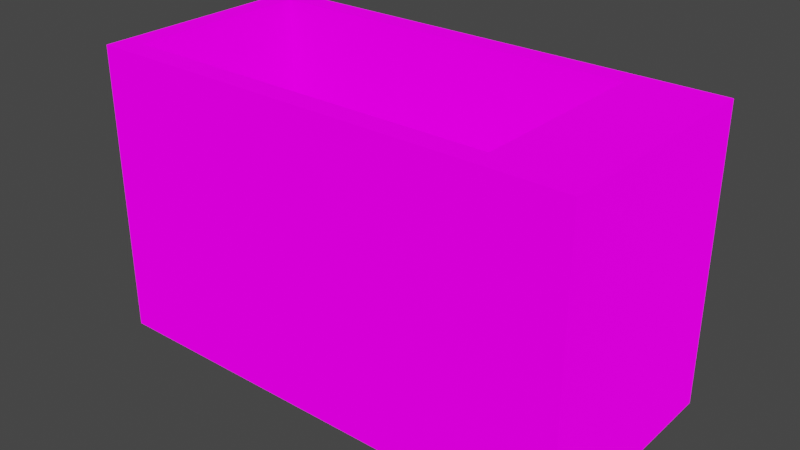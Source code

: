# Source: destructo_2.blend  (saved by Blender 3.5.10; exported with 4.5.12 LTS)
import bpy
from mathutils import Matrix  # noqa: F401  (used for matrix-valued properties, if any)

bpy.ops.wm.read_factory_settings(use_empty=True)
scene = bpy.context.scene
scene.name = 'Scene'

# ---- images (referenced by path relative to the original .blend; pixels are not part of the script)
import os
ASSET_DIR = os.environ.get("B2B_ASSET_DIR", "")  # directory of the original .blend (textures are referenced by path, not embedded)
HERE = os.path.dirname(os.path.abspath(__file__))  # packed textures are extracted next to this script under _unpacked/

def load_image(name, relpath, width, height, colorspace="sRGB"):
    """Load a texture the original file referenced (path relative to the .blend, or extracted next to this script)."""
    p = next((c for c in (os.path.join(HERE, relpath), os.path.join(ASSET_DIR, relpath)) if relpath and os.path.exists(c)), "")
    if p:
        img = bpy.data.images.load(p, check_existing=True)
        img.name = name
    else:  # same state as the original file: an image datablock whose file is absent (Cycles renders it pink)
        img = bpy.data.images.new(name, width, height)
        img.source = "FILE"
        img.filepath = "//" + (relpath or name)
    img.colorspace_settings.name = colorspace
    return img
img_metalicity_png = load_image('metalicity.png', 'metalicity.png', 1024, 1024, 'sRGB')
img_roughness_png = load_image('roughness.png', 'roughness.png', 1024, 1024, 'sRGB')
img_emission_png_001 = load_image('emission.png.001', 'emission.png', 1024, 1024, 'sRGB')
img_albedo_png_001 = load_image('albedo.png.001', 'albedo.png', 1024, 1024, 'sRGB')

# ---- materials (node trees are filled in below, after node groups)
mat_palette = bpy.data.materials.new('Palette')
mat_palette.alpha_threshold = 0.0
mat_palette.use_backface_culling = True
mat_palette.roughness = 0.5
mat_palette.line_color = (0.0, 0.0, 0.0, 1.0)

# ---- material node trees
mat_palette.use_nodes = True; mat_palette.node_tree.nodes.clear()
_N = mat_palette.node_tree.nodes; _L = mat_palette.node_tree.links
n0 = _N.new('ShaderNodeBsdfPrincipled'); n0.name = 'Principled BSDF'; n0.location = (10, 300)
n0.distribution = 'GGX'
n0.subsurface_method = 'RANDOM_WALK_SKIN'
n0.inputs[3].default_value = 1.45
n0.inputs[13].default_value = 0.15
n0.inputs[28].default_value = 1.0
n1 = _N.new('ShaderNodeSeparateColor'); n1.name = 'Separate Color.001'; n1.location = (-183, 89)
n1.hide = True
n2 = _N.new('ShaderNodeOutputMaterial'); n2.name = 'Material Output'; n2.location = (314, 265)
n2.hide = True
n3 = _N.new('ShaderNodeTexImage'); n3.name = 'Image Texture.002'; n3.location = (-488, 121)
n3.hide = True
n3.image = img_metalicity_png
n4 = _N.new('ShaderNodeSeparateColor'); n4.name = 'Separate Color'; n4.location = (-194, -3)
n4.hide = True
n5 = _N.new('ShaderNodeTexImage'); n5.name = 'Image Texture.003'; n5.location = (-533, -8)
n5.hide = True
n5.image = img_roughness_png
n6 = _N.new('ShaderNodeTexImage'); n6.name = 'Image Texture.001'; n6.location = (-343, -206)
n6.hide = True
n6.image = img_emission_png_001
n7 = _N.new('ShaderNodeTexImage'); n7.name = 'Image Texture'; n7.location = (-287, 243)
n7.hide = True
n7.image = img_albedo_png_001
_L.new(n0.outputs[0], n2.inputs[0])
_L.new(n7.outputs[0], n0.inputs[0])
_L.new(n6.outputs[0], n0.inputs[27])
_L.new(n1.outputs[0], n0.inputs[1])
_L.new(n5.outputs[0], n4.inputs[0])
_L.new(n4.outputs[0], n0.inputs[2])
_L.new(n3.outputs[0], n1.inputs[0])
n2.is_active_output = True

# ---- world
world_world = bpy.data.worlds.new('World'); scene.world = world_world
world_world.use_nodes = True; world_world.node_tree.nodes.clear()
_N = world_world.node_tree.nodes; _L = world_world.node_tree.links
n0 = _N.new('ShaderNodeOutputWorld'); n0.name = 'World Output'; n0.location = (300, 300)
n1 = _N.new('ShaderNodeBackground'); n1.name = 'Background'; n1.location = (10, 300)
n1.inputs[0].default_value = (0.05088, 0.05088, 0.05088, 1.0)
_L.new(n1.outputs[0], n0.inputs[0])
n0.is_active_output = True
world_world.color = (0.05088, 0.05088, 0.05088)
world_world.use_sun_shadow = False
world_world.sun_shadow_jitter_overblur = 0.0

# ---- meshes
me_mesh_dh2_walls = bpy.data.meshes.new('mesh_dh2_walls')
me_mesh_dh2_walls.from_pydata([(15.45, -6.18, 10.46), (-10.55, 6.62, -7.181), (-10.55, 6.62, 10.46), (15.45, 6.62, 10.46), (-10.55, -6.18, 10.46), (15.45, 6.62, -7.181), (-10.55, -6.18, -7.181), (15.45, -6.18, -7.181), (21.26, -7.661, 10.46), (-12.05, 8.101, 10.46), (21.26, 8.101, 10.46), (-12.05, -7.661, 10.46), (21.26, -7.661, -9.451), (-12.05, 8.101, -9.451), (21.26, 8.101, -9.451), (-12.05, -7.661, -9.451), (15.45, -3.348, 0.04499), (15.45, 3.452, 0.04499), (15.45, -3.348, 6.045), (15.45, 3.452, 6.045), (15.05, 0.05182, 6.045)], [], [(4, 0, 7, 6), (6, 1, 2, 4), (2, 3, 10, 9), (9, 10, 14, 13), (3, 2, 1, 5), (8, 11, 15, 12), (3, 0, 8, 10), (4, 2, 9, 11), (10, 8, 12, 14), (11, 9, 13, 15), (14, 12, 15, 13), (0, 3, 19, 18), (0, 18, 16, 7), (3, 5, 17, 19), (0, 4, 11, 8)])
_uv = me_mesh_dh2_walls.uv_layers.new(name='UVMap')
_uv.uv.foreach_set('vector', [0.4502, 0.8626, 0.4502, 0.8626, 0.4502, 0.8626, 0.4502, 0.8626, 0.4502, 0.8626, 0.4502, 0.8626, 0.4502, 0.8626, 0.4502, 0.8626, 0.489, 0.7998, 0.489, 0.7998, 0.489, 0.7998, 0.489, 0.7998, 0.4502, 0.8626, 0.4502, 0.8626, 0.4502, 0.8626, 0.4502, 0.8626, 0.4502, 0.8626, 0.4502, 0.8626, 0.4502, 0.8626, 0.4502, 0.8626, 0.4502, 0.8626, 0.4502, 0.8626, 0.4502, 0.8626, 0.4502, 0.8626, 0.489, 0.7998, 0.489, 0.7998, 0.489, 0.7998, 0.489, 0.7998, 0.489, 0.7998, 0.489, 0.7998, 0.489, 0.7998, 0.489, 0.7998, 0.4502, 0.8626, 0.4502, 0.8626, 0.4502, 0.8626, 0.4502, 0.8626, 0.4502, 0.8626, 0.4502, 0.8626, 0.4502, 0.8626, 0.4502, 0.8626, 0.4502, 0.8626, 0.4502, 0.8626, 0.4502, 0.8626, 0.4502, 0.8626, 0.4502, 0.8626, 0.4502, 0.8626, 0.4502, 0.8626, 0.4502, 0.8626, 0.4502, 0.8626, 0.4502, 0.8626, 0.4502, 0.8626, 0.4502, 0.8626, 0.4502, 0.8626, 0.4502, 0.8626, 0.4502, 0.8626, 0.4502, 0.8626, 0.489, 0.7998, 0.489, 0.7998, 0.489, 0.7998, 0.489, 0.7998])
_uv.active_render = True
_uv = me_mesh_dh2_walls.uv_layers.new(name='UVMap.001')
_uv.uv.foreach_set('vector', [0.4644, 0.8394, 0.8086, 0.8696, 0.4769, 0.8315, 0.4644, 0.8315, 0.1675, 0.8364, 0.5444, 0.8335, 0.5444, 0.8413, 0.1675, 0.8442, 0.6528, 0.8394, 0.943, 0.8442, 0.943, 0.8442, 0.6528, 0.8394, 0.6528, 0.8394, 0.943, 0.8442, 0.943, 0.8442, 0.6528, 0.8394, 0.943, 0.8442, 0.6528, 0.8394, 0.6528, 0.8315, 0.2666, 0.4175, 0.8086, 0.8696, 0.4644, 0.8394, 0.4644, 0.8394, 0.8086, 0.8696, 0.918, 0.8696, 0.8086, 0.8696, 0.8086, 0.8696, 0.918, 0.8696, 0.1675, 0.8442, 0.5444, 0.8413, 0.5444, 0.8413, 0.1675, 0.8442, 0.918, 0.8696, 0.8086, 0.8696, 0.8086, 0.8696, 0.918, 0.8696, 0.1675, 0.8442, 0.5444, 0.8413, 0.5444, 0.8413, 0.1675, 0.8442, 0.943, 0.8442, 0.8086, 0.8696, 0.1675, 0.8442, 0.6528, 0.8394, 0.8086, 0.8696, 0.918, 0.8696, 0.9935, 0.5754, 0.4174, 0.5774, 0.8086, 0.8696, 0.4174, 0.5774, 0.3423, 0.5817, 0.1572, 0.4214, 0.918, 0.8696, 0.2666, 0.4175, 0.3773, 0.5661, 0.9935, 0.5754, 0.8086, 0.8696, 0.4644, 0.8394, 0.4644, 0.8394, 0.8086, 0.8696])
me_mesh_dh2_walls.materials.append(mat_palette)
me_mesh_dh2_walls.update()
me_mesh_dh2_walls.normals_split_custom_set([tuple(v) for v in zip(*[iter([2.538e-13, 1.0, 3.327e-08, 2.538e-13, 1.0, 3.327e-08, 2.538e-13, 1.0, 3.327e-08, 2.538e-13, 1.0, 3.327e-08, 1.0, 0.0, 0.0, 1.0, 0.0, 0.0, 1.0, 0.0, 0.0, 1.0, 0.0, 0.0, 0.0, 0.0, 1.0, 0.0, 0.0, 1.0, 0.0, 0.0, 1.0, 0.0, 0.0, 1.0, 0.0, 1.0, -4.602e-08, 0.0, 1.0, -4.602e-08, 0.0, 1.0, -4.602e-08, 0.0, 1.0, -4.602e-08, 0.0, -1.0, 6.654e-08, 0.0, -1.0, 6.654e-08, 0.0, -1.0, 6.654e-08, 0.0, -1.0, 6.654e-08, 0.0, -1.0, -4.602e-08, 0.0, -1.0, -4.602e-08, 0.0, -1.0, -4.602e-08, 0.0, -1.0, -4.602e-08, 1.838e-07, 0.0, 1.0, 1.838e-07, 0.0, 1.0, 1.838e-07, 0.0, 1.0, 1.838e-07, 0.0, 1.0, -7.16e-07, 0.0, 1.0, -7.16e-07, 0.0, 1.0, -7.16e-07, 0.0, 1.0, -7.16e-07, 0.0, 1.0, 1.0, 0.0, 0.0, 1.0, 0.0, 0.0, 1.0, 0.0, 0.0, 1.0, 0.0, 0.0, -1.0, 0.0, 4.79e-08, -1.0, 0.0, 4.79e-08, -1.0, 0.0, 4.79e-08, -1.0, 0.0, 4.79e-08, 0.0, 0.0, -1.0, 0.0, 0.0, -1.0, 0.0, 0.0, -1.0, 0.0, 0.0, -1.0, -1.0, 0.0, 0.0, -1.0, 0.0, 0.0, -1.0, 0.0, 0.0, -1.0, 0.0, 0.0, -1.0, -6.837e-07, 0.0, -1.0, -6.837e-07, 0.0, -1.0, -6.837e-07, 0.0, -1.0, -6.837e-07, 0.0, -1.0, 6.112e-07, 0.0, -1.0, 6.112e-07, 0.0, -1.0, 6.112e-07, 0.0, -1.0, 6.112e-07, 0.0, 0.0, 0.0, 1.0, 0.0, 0.0, 1.0, 0.0, 0.0, 1.0, 0.0, 0.0, 1.0])] * 3)])
me_mesh_dh2_floor = bpy.data.meshes.new('mesh_dh2_floor')
me_mesh_dh2_floor.from_pydata([(13.25, -6.244, -7.181), (13.25, 6.652, -7.181), (2.246, -6.244, -7.181), (2.246, 6.652, -7.181)], [], [(3, 2, 0, 1)])
_uv = me_mesh_dh2_floor.uv_layers.new(name='UVMap')
_uv.uv.foreach_set('vector', [0.489, 0.7998, 0.489, 0.7998, 0.489, 0.7998, 0.489, 0.7998])
_uv.active_render = True
_uv = me_mesh_dh2_floor.uv_layers.new(name='UVMap.001')
_uv.uv.foreach_set('vector', [0.4604, 0.8032, 0.0874, 0.7993, 0.1646, 0.8403, 0.3638, 0.8442])
me_mesh_dh2_floor.materials.append(mat_palette)
me_mesh_dh2_floor.update()
me_mesh_dh2_floor.normals_split_custom_set([tuple(v) for v in zip(*[iter([-2.216e-05, 1.893e-05, 1.0, -2.216e-05, 1.893e-05, 1.0, -2.216e-05, 1.893e-05, 1.0, -2.216e-05, 1.893e-05, 1.0])] * 3)])
me_mesh_dh2_section_2 = bpy.data.meshes.new('mesh_dh2_section_2')
me_mesh_dh2_section_2.from_pydata([(13.25, -6.244, -7.181), (13.25, 6.652, -7.181), (16.07, 6.652, 0.04499), (13.52, -6.244, 0.04499), (13.25, 6.652, 0.04499), (13.52, 6.652, 0.04499), (16.07, -6.244, 0.04499), (13.25, -6.244, 0.04499), (13.25, -6.244, -0.3546), (13.25, 6.652, -0.3546)], [], [(3, 5, 4, 7), (8, 9, 1, 0), (7, 4, 9, 8), (2, 5, 3, 6)])
_uv = me_mesh_dh2_section_2.uv_layers.new(name='UVMap')
_uv.uv.foreach_set('vector', [0.156, 0.8457, 0.156, 0.8457, 0.156, 0.8457, 0.156, 0.8457, 0.4502, 0.8626, 0.4502, 0.8626, 0.4502, 0.8626, 0.4502, 0.8626, 0.156, 0.8457, 0.156, 0.8457, 0.156, 0.8457, 0.156, 0.8457, 0.4265, 0.8008, 0.4265, 0.8008, 0.4265, 0.8008, 0.4265, 0.8008])
_uv.active_render = True
_uv = me_mesh_dh2_section_2.uv_layers.new(name='UVMap.001')
_uv.uv.foreach_set('vector', [0.2828, 0.4221, 0.2127, 0.4182, 0.1948, 0.4185, 0.3394, 0.4224, 0.1764, 0.4224, 0.1949, 0.4185, 0.1958, 0.4185, 0.1772, 0.4224, 0.1763, 0.4224, 0.1948, 0.4185, 0.1949, 0.4185, 0.1764, 0.4224, 0.2666, 0.4175, 0.2127, 0.4182, 0.2828, 0.4221, 0.1572, 0.4214])
me_mesh_dh2_section_2.materials.append(mat_palette)
me_mesh_dh2_section_2.update()
me_mesh_dh2_section_2.normals_split_custom_set([tuple(v) for v in zip(*[iter([0.0, 0.0, 1.0, 0.0, 0.0, 1.0, 0.0, 0.0, 1.0, 0.0, 0.0, 1.0, -1.0, 0.0, 0.0, -1.0, 0.0, 0.0, -1.0, 0.0, 0.0, -1.0, 0.0, 0.0, -1.0, 0.0, 0.0, -1.0, 0.0, 0.0, -1.0, 0.0, 0.0, -1.0, 0.0, 0.0, 0.0, 0.0, 1.0, 0.0, 0.0, 1.0, 0.0, 0.0, 1.0, 0.0, 0.0, 1.0])] * 3)])
me_mesh_dh2_section_1 = bpy.data.meshes.new('mesh_dh2_section_1')
me_mesh_dh2_section_1.from_pydata([(-10.55, 6.652, 0.04499), (2.246, -6.244, -7.181), (2.246, 6.652, -7.181), (2.246, -6.244, 0.04499), (-10.55, -6.244, 0.04499), (2.246, 6.652, 0.04499), (2.246, -6.244, -0.3546), (2.246, 6.652, -0.3547), (1.971, 6.652, 0.04499), (1.971, -6.244, 0.04499)], [], [(7, 5, 3, 6), (5, 8, 9, 3), (2, 7, 6, 1), (9, 8, 0, 4)])
_uv = me_mesh_dh2_section_1.uv_layers.new(name='UVMap')
_uv.uv.foreach_set('vector', [0.156, 0.8457, 0.156, 0.8457, 0.156, 0.8457, 0.156, 0.8457, 0.156, 0.8457, 0.156, 0.8457, 0.156, 0.8457, 0.156, 0.8457, 0.4502, 0.8626, 0.4502, 0.8626, 0.4502, 0.8626, 0.4502, 0.8626, 0.4265, 0.8008, 0.4265, 0.8008, 0.4265, 0.8008, 0.4265, 0.8008])
_uv.active_render = True
_uv = me_mesh_dh2_section_1.uv_layers.new(name='UVMap.001')
_uv.uv.foreach_set('vector', [0.224, 0.8342, 0.1685, 0.8384, 0.4468, 0.8413, 0.428, 0.8366, 0.9976, 0.8462, 0.9892, 0.8455, 0.873, 0.8449, 0.8804, 0.8452, 0.6606, 0.8013, 0.224, 0.8342, 0.428, 0.8366, 0.2808, 0.7993, 0.873, 0.8449, 0.9892, 0.8455, 0.8911, 0.8374, 0.7896, 0.8413])
me_mesh_dh2_section_1.materials.append(mat_palette)
me_mesh_dh2_section_1.update()
me_mesh_dh2_section_1.normals_split_custom_set([tuple(v) for v in zip(*[iter([1.0, 0.0, 0.0, 1.0, 0.0, 0.0, 1.0, 0.0, 0.0, 1.0, 0.0, 0.0, 0.0, 0.0, 1.0, 0.0, 0.0, 1.0, 0.0, 0.0, 1.0, 0.0, 0.0, 1.0, 1.0, 0.0, 0.0, 1.0, 0.0, 0.0, 1.0, 0.0, 0.0, 1.0, 0.0, 0.0, 0.0, 0.0, 1.0, 0.0, 0.0, 1.0, 0.0, 0.0, 1.0, 0.0, 0.0, 1.0])] * 3)])

# ---- objects
ob_mdl_dh2_walls = bpy.data.objects.new('mdl_dh2_walls', me_mesh_dh2_walls)
ob_mdl_dh2_floor = bpy.data.objects.new('mdl_dh2_floor', me_mesh_dh2_floor)
ob_mdl_dh2_section_2 = bpy.data.objects.new('mdl_dh2_section_2', me_mesh_dh2_section_2)
ob_mdl_dh2_section_1 = bpy.data.objects.new('mdl_dh2_section_1', me_mesh_dh2_section_1)

# ---- transforms, parenting, visibility, modifiers, constraints
ob_mdl_dh2_walls.location = (-51.89, -85.06, 0.0)
ob_mdl_dh2_walls.rotation_mode = 'QUATERNION'
ob_mdl_dh2_walls.rotation_quaternion = (1.0, 0.0, 0.0, 0.0)
ob_mdl_dh2_floor.location = (-51.89, -85.06, 0.0)
ob_mdl_dh2_floor.rotation_mode = 'QUATERNION'
ob_mdl_dh2_floor.rotation_quaternion = (1.0, 0.0, 0.0, 0.0)
ob_mdl_dh2_section_2.location = (-51.89, -85.06, 0.0)
ob_mdl_dh2_section_2.rotation_mode = 'QUATERNION'
ob_mdl_dh2_section_2.rotation_quaternion = (1.0, 0.0, 0.0, 0.0)
ob_mdl_dh2_section_1.location = (-51.89, -85.06, 0.0)
ob_mdl_dh2_section_1.rotation_mode = 'QUATERNION'
ob_mdl_dh2_section_1.rotation_quaternion = (1.0, 0.0, 0.0, 0.0)

# ---- collection membership
scene.collection.objects.link(ob_mdl_dh2_walls)
scene.collection.objects.link(ob_mdl_dh2_floor)
scene.collection.objects.link(ob_mdl_dh2_section_2)
scene.collection.objects.link(ob_mdl_dh2_section_1)

# ---- scene / render settings (as saved in the file)
scene.frame_start = 1; scene.frame_end = 250; scene.frame_set(1)
scene.render.engine = 'BLENDER_WORKBENCH'
scene.cycles.sampling_pattern = 'TABULATED_SOBOL'
scene.cycles.use_light_tree = False
scene.eevee.use_gtao = True
scene.view_settings.view_transform = 'Filmic'
bpy.context.view_layer.update()

# ---- added for rendering (the .blend has no active camera and no usable light): camera, sun
cam_auto = bpy.data.cameras.new('AutoCamera')
cam_auto.lens = 50.0
cam_auto.sensor_width = 36.0
cam_auto.clip_end = 1000.0
ob_auto_camera = bpy.data.objects.new('AutoCamera', cam_auto)
scene.collection.objects.link(ob_auto_camera)
ob_auto_camera.location = (-8.53304, -131.34, 31.5041)
ob_auto_camera.rotation_euler = (1.09748, -7.21219e-08, 0.694738)
scene.camera = ob_auto_camera
light_auto_sun = bpy.data.lights.new('AutoSun', 'SUN')
light_auto_sun.energy = 3.0
light_auto_sun.angle = 0.0523599
ob_auto_sun = bpy.data.objects.new('AutoSun', light_auto_sun)
scene.collection.objects.link(ob_auto_sun)
ob_auto_sun.rotation_euler = (0.872665, 0.174533, 0.523599)
bpy.context.view_layer.update()
